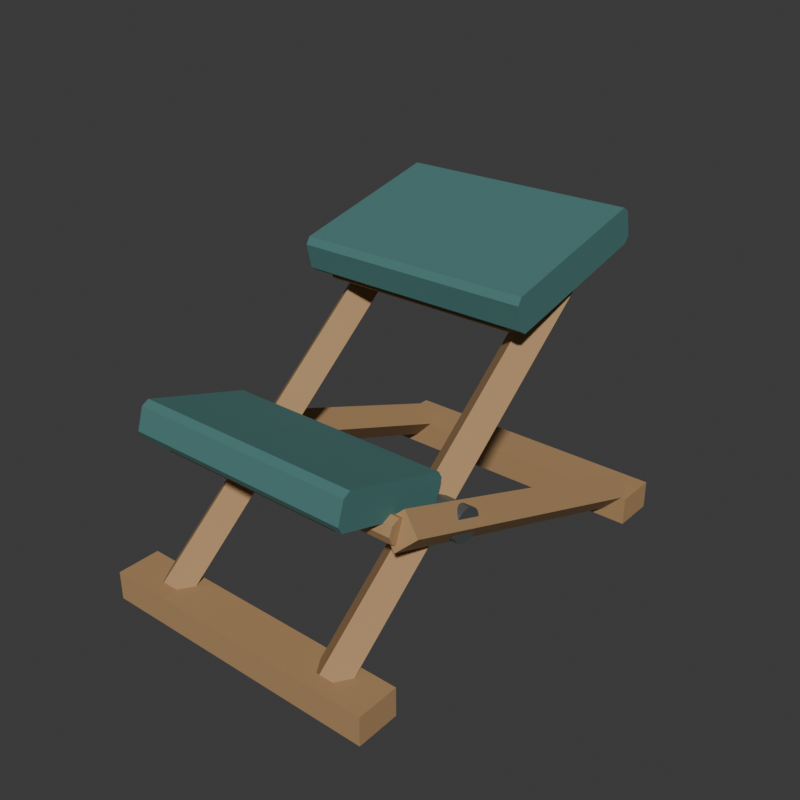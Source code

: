 # Source: source.blend  (saved by Blender 4.3.34; exported with 4.5.12 LTS)
import bpy
from mathutils import Matrix  # noqa: F401  (used for matrix-valued properties, if any)

bpy.ops.wm.read_factory_settings(use_empty=True)
scene = bpy.context.scene
scene.name = 'Scene'

# ---- collections
col_collection = bpy.data.collections.new('Collection'); scene.collection.children.link(col_collection)

# ---- materials (node trees are filled in below, after node groups)
mat_wholedarktealpaddedsurfaces = bpy.data.materials.new('WholeDarkTealPaddedSurfaces')
mat_wholedarktealpaddedsurfaces.diffuse_color = (0.065, 0.19, 0.18, 1.0)
mat_wholecrossedwarmtimberframe = bpy.data.materials.new('WholeCrossedWarmTimberFrame')
mat_wholecrossedwarmtimberframe.diffuse_color = (0.43, 0.26, 0.12, 1.0)
mat_fixedaxleandendcaps = bpy.data.materials.new('FixedAxleAndEndCaps')
mat_fixedaxleandendcaps.diffuse_color = (0.18, 0.21, 0.22, 1.0)

# ---- material node trees
mat_wholedarktealpaddedsurfaces.use_nodes = True; mat_wholedarktealpaddedsurfaces.node_tree.nodes.clear()
_N = mat_wholedarktealpaddedsurfaces.node_tree.nodes; _L = mat_wholedarktealpaddedsurfaces.node_tree.links
n0 = _N.new('ShaderNodeBsdfPrincipled'); n0.name = 'Principled BSDF'; n0.location = (10, 300)
n0.inputs[0].default_value = (0.065, 0.19, 0.18, 1.0)
n0.inputs[2].default_value = 0.88
n1 = _N.new('ShaderNodeOutputMaterial'); n1.name = 'Material Output'; n1.location = (300, 300)
_L.new(n0.outputs[0], n1.inputs[0])
n1.is_active_output = True
mat_wholecrossedwarmtimberframe.use_nodes = True; mat_wholecrossedwarmtimberframe.node_tree.nodes.clear()
_N = mat_wholecrossedwarmtimberframe.node_tree.nodes; _L = mat_wholecrossedwarmtimberframe.node_tree.links
n0 = _N.new('ShaderNodeBsdfPrincipled'); n0.name = 'Principled BSDF'; n0.location = (10, 300)
n0.inputs[0].default_value = (0.43, 0.26, 0.12, 1.0)
n0.inputs[2].default_value = 0.8
n1 = _N.new('ShaderNodeOutputMaterial'); n1.name = 'Material Output'; n1.location = (300, 300)
_L.new(n0.outputs[0], n1.inputs[0])
n1.is_active_output = True
mat_fixedaxleandendcaps.use_nodes = True; mat_fixedaxleandendcaps.node_tree.nodes.clear()
_N = mat_fixedaxleandendcaps.node_tree.nodes; _L = mat_fixedaxleandendcaps.node_tree.links
n0 = _N.new('ShaderNodeBsdfPrincipled'); n0.name = 'Principled BSDF'; n0.location = (10, 300)
n0.inputs[0].default_value = (0.18, 0.21, 0.22, 1.0)
n0.inputs[1].default_value = 0.65
n0.inputs[2].default_value = 0.43
n1 = _N.new('ShaderNodeOutputMaterial'); n1.name = 'Material Output'; n1.location = (300, 300)
_L.new(n0.outputs[0], n1.inputs[0])
n1.is_active_output = True

# ---- world
world_world = bpy.data.worlds.new('World'); scene.world = world_world
world_world.use_nodes = True; world_world.node_tree.nodes.clear()
_N = world_world.node_tree.nodes; _L = world_world.node_tree.links
n0 = _N.new('ShaderNodeOutputWorld'); n0.name = 'World Output'; n0.location = (300, 300)
n1 = _N.new('ShaderNodeBackground'); n1.name = 'Background'; n1.location = (10, 300)
n1.inputs[0].default_value = (0.05088, 0.05088, 0.05088, 1.0)
_L.new(n1.outputs[0], n0.inputs[0])
n0.is_active_output = True
world_world.color = (0.05088, 0.05088, 0.05088)
world_world.sun_shadow_jitter_overblur = 0.0

# ---- meshes
me_wholeinclinedupperseatmesh = bpy.data.meshes.new('WholeInclinedUpperSeatMesh')
me_wholeinclinedupperseatmesh.from_pydata([(-0.245, 0.03974, 0.5307), (-0.245, 0.3671, 0.6063), (-0.245, 0.3761, 0.6206), (-0.245, 0.3647, 0.6703), (-0.245, 0.3503, 0.6793), (-0.245, 0.02287, 0.6037), (-0.245, 0.01388, 0.5894), (-0.245, 0.02535, 0.5397), (0.245, 0.03974, 0.5307), (0.245, 0.3671, 0.6063), (0.245, 0.3761, 0.6206), (0.245, 0.3647, 0.6703), (0.245, 0.3503, 0.6793), (0.245, 0.02287, 0.6037), (0.245, 0.01388, 0.5894), (0.245, 0.02535, 0.5397)], [], [(7, 1, 0), (9, 15, 8), (7, 2, 1), (10, 15, 9), (7, 3, 2), (11, 15, 10), (7, 4, 3), (12, 15, 11), (7, 5, 4), (13, 15, 12), (5, 7, 6), (15, 13, 14), (0, 1, 9), (0, 9, 8), (1, 2, 10), (1, 10, 9), (2, 3, 11), (2, 11, 10), (3, 4, 12), (3, 12, 11), (4, 5, 13), (4, 13, 12), (5, 6, 14), (5, 14, 13), (6, 7, 15), (6, 15, 14), (7, 0, 8), (7, 8, 15)])
me_wholeinclinedupperseatmesh.materials.append(mat_wholedarktealpaddedsurfaces)
me_wholeinclinedupperseatmesh.materials.append(mat_wholecrossedwarmtimberframe)
me_wholeinclinedupperseatmesh.materials.append(mat_fixedaxleandendcaps)
me_wholeinclinedupperseatmesh.update()
me_wholecounterinclinedlowerkneepadmesh = bpy.data.meshes.new('WholeCounterInclinedLowerKneePadMesh')
me_wholecounterinclinedlowerkneepadmesh.from_pydata([(-0.235, -0.4183, 0.3546), (-0.235, -0.2022, 0.2885), (-0.235, -0.1872, 0.2965), (-0.235, -0.1737, 0.3404), (-0.235, -0.1817, 0.3554), (-0.235, -0.3978, 0.4215), (-0.235, -0.4128, 0.4135), (-0.235, -0.4263, 0.3696), (0.235, -0.4183, 0.3546), (0.235, -0.2022, 0.2885), (0.235, -0.1872, 0.2965), (0.235, -0.1737, 0.3404), (0.235, -0.1817, 0.3554), (0.235, -0.3978, 0.4215), (0.235, -0.4128, 0.4135), (0.235, -0.4263, 0.3696)], [], [(7, 1, 0), (9, 15, 8), (7, 2, 1), (10, 15, 9), (7, 3, 2), (11, 15, 10), (7, 4, 3), (12, 15, 11), (7, 5, 4), (13, 15, 12), (5, 7, 6), (15, 13, 14), (0, 1, 9), (0, 9, 8), (1, 2, 10), (1, 10, 9), (2, 3, 11), (2, 11, 10), (3, 4, 12), (3, 12, 11), (4, 5, 13), (4, 13, 12), (5, 6, 14), (5, 14, 13), (6, 7, 15), (6, 15, 14), (7, 0, 8), (7, 8, 15)])
me_wholecounterinclinedlowerkneepadmesh.materials.append(mat_wholedarktealpaddedsurfaces)
me_wholecounterinclinedlowerkneepadmesh.materials.append(mat_wholecrossedwarmtimberframe)
me_wholecounterinclinedlowerkneepadmesh.materials.append(mat_fixedaxleandendcaps)
me_wholecounterinclinedlowerkneepadmesh.update()
me_wholeupperseatundersupportmesh = bpy.data.meshes.new('WholeUpperSeatUndersupportMesh')
me_wholeupperseatundersupportmesh.from_pydata([(-0.205, 0.05604, 0.5161), (-0.205, 0.3396, 0.5816), (-0.205, 0.3486, 0.5959), (-0.205, 0.3484, 0.5969), (-0.205, 0.334, 0.6059), (-0.205, 0.05042, 0.5404), (-0.205, 0.04142, 0.5261), (-0.205, 0.04165, 0.5251), (0.205, 0.05604, 0.5161), (0.205, 0.3396, 0.5816), (0.205, 0.3486, 0.5959), (0.205, 0.3484, 0.5969), (0.205, 0.334, 0.6059), (0.205, 0.05042, 0.5404), (0.205, 0.04142, 0.5261), (0.205, 0.04165, 0.5251)], [], [(7, 1, 0), (9, 15, 8), (7, 2, 1), (10, 15, 9), (7, 3, 2), (11, 15, 10), (7, 4, 3), (12, 15, 11), (7, 5, 4), (13, 15, 12), (5, 7, 6), (15, 13, 14), (0, 1, 9), (0, 9, 8), (1, 2, 10), (1, 10, 9), (2, 3, 11), (2, 11, 10), (3, 4, 12), (3, 12, 11), (4, 5, 13), (4, 13, 12), (5, 6, 14), (5, 14, 13), (6, 7, 15), (6, 15, 14), (7, 0, 8), (7, 8, 15)])
me_wholeupperseatundersupportmesh.polygons.foreach_set('material_index', [1, 1, 1, 1, 1, 1, 1, 1, 1, 1, 1, 1, 1, 1, 1, 1, 1, 1, 1, 1, 1, 1, 1, 1, 1, 1, 1, 1])
me_wholeupperseatundersupportmesh.materials.append(mat_wholedarktealpaddedsurfaces)
me_wholeupperseatundersupportmesh.materials.append(mat_wholecrossedwarmtimberframe)
me_wholeupperseatundersupportmesh.materials.append(mat_fixedaxleandendcaps)
me_wholeupperseatundersupportmesh.update()
me_wholelowerkneeundersupportmesh = bpy.data.meshes.new('WholeLowerKneeUndersupportMesh')
me_wholelowerkneeundersupportmesh.from_pydata([(-0.195, -0.3926, 0.3292), (-0.195, -0.2147, 0.2749), (-0.195, -0.1997, 0.2828), (-0.195, -0.1994, 0.2838), (-0.195, -0.2074, 0.2988), (-0.195, -0.3853, 0.3531), (-0.195, -0.4003, 0.3452), (-0.195, -0.4006, 0.3442), (0.195, -0.3926, 0.3292), (0.195, -0.2147, 0.2749), (0.195, -0.1997, 0.2828), (0.195, -0.1994, 0.2838), (0.195, -0.2074, 0.2988), (0.195, -0.3853, 0.3531), (0.195, -0.4003, 0.3452), (0.195, -0.4006, 0.3442)], [], [(7, 1, 0), (9, 15, 8), (7, 2, 1), (10, 15, 9), (7, 3, 2), (11, 15, 10), (7, 4, 3), (12, 15, 11), (7, 5, 4), (13, 15, 12), (5, 7, 6), (15, 13, 14), (0, 1, 9), (0, 9, 8), (1, 2, 10), (1, 10, 9), (2, 3, 11), (2, 11, 10), (3, 4, 12), (3, 12, 11), (4, 5, 13), (4, 13, 12), (5, 6, 14), (5, 14, 13), (6, 7, 15), (6, 15, 14), (7, 0, 8), (7, 8, 15)])
me_wholelowerkneeundersupportmesh.polygons.foreach_set('material_index', [1, 1, 1, 1, 1, 1, 1, 1, 1, 1, 1, 1, 1, 1, 1, 1, 1, 1, 1, 1, 1, 1, 1, 1, 1, 1, 1, 1])
me_wholelowerkneeundersupportmesh.materials.append(mat_wholedarktealpaddedsurfaces)
me_wholelowerkneeundersupportmesh.materials.append(mat_wholecrossedwarmtimberframe)
me_wholelowerkneeundersupportmesh.materials.append(mat_fixedaxleandendcaps)
me_wholelowerkneeundersupportmesh.update()
me_leftwholefrontfoottoseatmembermesh = bpy.data.meshes.new('LeftWholeFrontFootToSeatMemberMesh')
me_leftwholefrontfoottoseatmembermesh.from_pydata([(-0.195, -0.391, 0.01555), (-0.233, -0.415, 0.045), (-0.195, -0.439, 0.07445), (-0.157, -0.415, 0.045), (-0.195, 0.244, 0.5336), (-0.233, 0.22, 0.563), (-0.195, 0.196, 0.5924), (-0.157, 0.22, 0.563), (-0.195, -0.415, 0.045), (-0.195, 0.22, 0.563)], [], [(0, 1, 5), (0, 5, 4), (1, 2, 6), (1, 6, 5), (2, 3, 7), (2, 7, 6), (3, 0, 4), (3, 4, 7), (8, 1, 0), (8, 2, 1), (8, 3, 2), (8, 0, 3), (9, 4, 5), (9, 5, 6), (9, 6, 7), (9, 7, 4)])
me_leftwholefrontfoottoseatmembermesh.polygons.foreach_set('material_index', [1, 1, 1, 1, 1, 1, 1, 1, 1, 1, 1, 1, 1, 1, 1, 1])
me_leftwholefrontfoottoseatmembermesh.materials.append(mat_wholedarktealpaddedsurfaces)
me_leftwholefrontfoottoseatmembermesh.materials.append(mat_wholecrossedwarmtimberframe)
me_leftwholefrontfoottoseatmembermesh.materials.append(mat_fixedaxleandendcaps)
me_leftwholefrontfoottoseatmembermesh.update()
me_leftwholerearfoottokneemembermesh = bpy.data.meshes.new('LeftWholeRearFootToKneeMemberMesh')
me_leftwholerearfoottokneemembermesh.from_pydata([(-0.253, 0.4281, 0.08068), (-0.291, 0.415, 0.045), (-0.253, 0.4019, 0.009323), (-0.215, 0.415, 0.045), (-0.253, -0.2919, 0.3447), (-0.291, -0.305, 0.309), (-0.253, -0.3181, 0.2733), (-0.215, -0.305, 0.309), (-0.253, 0.415, 0.045), (-0.253, -0.305, 0.309)], [], [(0, 1, 5), (0, 5, 4), (1, 2, 6), (1, 6, 5), (2, 3, 7), (2, 7, 6), (3, 0, 4), (3, 4, 7), (8, 1, 0), (8, 2, 1), (8, 3, 2), (8, 0, 3), (9, 4, 5), (9, 5, 6), (9, 6, 7), (9, 7, 4)])
me_leftwholerearfoottokneemembermesh.polygons.foreach_set('material_index', [1, 1, 1, 1, 1, 1, 1, 1, 1, 1, 1, 1, 1, 1, 1, 1])
me_leftwholerearfoottokneemembermesh.materials.append(mat_wholedarktealpaddedsurfaces)
me_leftwholerearfoottokneemembermesh.materials.append(mat_wholecrossedwarmtimberframe)
me_leftwholerearfoottokneemembermesh.materials.append(mat_fixedaxleandendcaps)
me_leftwholerearfoottokneemembermesh.update()
me_leftwholekneeendtiemesh = bpy.data.meshes.new('LeftWholeKneeEndTieMesh')
me_leftwholekneeendtiemesh.from_pydata([(-0.17, -0.305, 0.284), (-0.17, -0.3227, 0.2913), (-0.17, -0.33, 0.309), (-0.17, -0.3227, 0.3267), (-0.17, -0.305, 0.334), (-0.17, -0.2873, 0.3267), (-0.17, -0.28, 0.309), (-0.17, -0.2873, 0.2913), (-0.253, -0.305, 0.284), (-0.253, -0.3227, 0.2913), (-0.253, -0.33, 0.309), (-0.253, -0.3227, 0.3267), (-0.253, -0.305, 0.334), (-0.253, -0.2873, 0.3267), (-0.253, -0.28, 0.309), (-0.253, -0.2873, 0.2913), (-0.17, -0.305, 0.309), (-0.253, -0.305, 0.309)], [], [(0, 1, 9), (0, 9, 8), (1, 2, 10), (1, 10, 9), (2, 3, 11), (2, 11, 10), (3, 4, 12), (3, 12, 11), (4, 5, 13), (4, 13, 12), (5, 6, 14), (5, 14, 13), (6, 7, 15), (6, 15, 14), (7, 0, 8), (7, 8, 15), (16, 1, 0), (16, 2, 1), (16, 3, 2), (16, 4, 3), (16, 5, 4), (16, 6, 5), (16, 7, 6), (16, 0, 7), (17, 8, 9), (17, 9, 10), (17, 10, 11), (17, 11, 12), (17, 12, 13), (17, 13, 14), (17, 14, 15), (17, 15, 8)])
me_leftwholekneeendtiemesh.polygons.foreach_set('material_index', [1, 1, 1, 1, 1, 1, 1, 1, 1, 1, 1, 1, 1, 1, 1, 1, 1, 1, 1, 1, 1, 1, 1, 1, 1, 1, 1, 1, 1, 1, 1, 1])
me_leftwholekneeendtiemesh.materials.append(mat_wholedarktealpaddedsurfaces)
me_leftwholekneeendtiemesh.materials.append(mat_wholecrossedwarmtimberframe)
me_leftwholekneeendtiemesh.materials.append(mat_fixedaxleandendcaps)
me_leftwholekneeendtiemesh.update()
me_leftwholeseatendtiemesh = bpy.data.meshes.new('LeftWholeSeatEndTieMesh')
me_leftwholeseatendtiemesh.from_pydata([(-0.15, 0.22, 0.538), (-0.15, 0.2023, 0.5453), (-0.15, 0.195, 0.563), (-0.15, 0.2023, 0.5807), (-0.15, 0.22, 0.588), (-0.15, 0.2377, 0.5807), (-0.15, 0.245, 0.563), (-0.15, 0.2377, 0.5453), (-0.195, 0.22, 0.538), (-0.195, 0.2023, 0.5453), (-0.195, 0.195, 0.563), (-0.195, 0.2023, 0.5807), (-0.195, 0.22, 0.588), (-0.195, 0.2377, 0.5807), (-0.195, 0.245, 0.563), (-0.195, 0.2377, 0.5453), (-0.15, 0.22, 0.563), (-0.195, 0.22, 0.563)], [], [(0, 1, 9), (0, 9, 8), (1, 2, 10), (1, 10, 9), (2, 3, 11), (2, 11, 10), (3, 4, 12), (3, 12, 11), (4, 5, 13), (4, 13, 12), (5, 6, 14), (5, 14, 13), (6, 7, 15), (6, 15, 14), (7, 0, 8), (7, 8, 15), (16, 1, 0), (16, 2, 1), (16, 3, 2), (16, 4, 3), (16, 5, 4), (16, 6, 5), (16, 7, 6), (16, 0, 7), (17, 8, 9), (17, 9, 10), (17, 10, 11), (17, 11, 12), (17, 12, 13), (17, 13, 14), (17, 14, 15), (17, 15, 8)])
me_leftwholeseatendtiemesh.polygons.foreach_set('material_index', [1, 1, 1, 1, 1, 1, 1, 1, 1, 1, 1, 1, 1, 1, 1, 1, 1, 1, 1, 1, 1, 1, 1, 1, 1, 1, 1, 1, 1, 1, 1, 1])
me_leftwholeseatendtiemesh.materials.append(mat_wholedarktealpaddedsurfaces)
me_leftwholeseatendtiemesh.materials.append(mat_wholecrossedwarmtimberframe)
me_leftwholeseatendtiemesh.materials.append(mat_fixedaxleandendcaps)
me_leftwholeseatendtiemesh.update()
me_leftfixedcrossingpinmesh = bpy.data.meshes.new('LeftFixedCrossingPinMesh')
me_leftfixedcrossingpinmesh.from_pydata([(-0.2775, -0.1576, 0.255), (-0.2775, -0.1576, 0.289), (-0.2775, -0.1488, 0.2878), (-0.2775, -0.1406, 0.2844), (-0.2775, -0.1336, 0.279), (-0.2775, -0.1282, 0.272), (-0.2775, -0.1248, 0.2638), (-0.2775, -0.1236, 0.255), (-0.2775, -0.1248, 0.2462), (-0.2775, -0.1282, 0.238), (-0.2775, -0.1336, 0.2309), (-0.2775, -0.1406, 0.2255), (-0.2775, -0.1488, 0.2221), (-0.2775, -0.1576, 0.221), (-0.2775, -0.1664, 0.2221), (-0.2775, -0.1746, 0.2255), (-0.2775, -0.1817, 0.2309), (-0.2775, -0.1871, 0.238), (-0.2775, -0.1905, 0.2462), (-0.2775, -0.1916, 0.255), (-0.2775, -0.1905, 0.2638), (-0.2775, -0.1871, 0.272), (-0.2775, -0.1817, 0.279), (-0.2775, -0.1746, 0.2844), (-0.2775, -0.1664, 0.2878), (-0.1705, -0.1576, 0.289), (-0.1705, -0.1488, 0.2878), (-0.1705, -0.1406, 0.2844), (-0.1705, -0.1336, 0.279), (-0.1705, -0.1282, 0.272), (-0.1705, -0.1248, 0.2638), (-0.1705, -0.1236, 0.255), (-0.1705, -0.1248, 0.2462), (-0.1705, -0.1282, 0.238), (-0.1705, -0.1336, 0.2309), (-0.1705, -0.1406, 0.2255), (-0.1705, -0.1488, 0.2221), (-0.1705, -0.1576, 0.221), (-0.1705, -0.1664, 0.2221), (-0.1705, -0.1746, 0.2255), (-0.1705, -0.1817, 0.2309), (-0.1705, -0.1871, 0.238), (-0.1705, -0.1905, 0.2462), (-0.1705, -0.1916, 0.255), (-0.1705, -0.1905, 0.2638), (-0.1705, -0.1871, 0.272), (-0.1705, -0.1817, 0.279), (-0.1705, -0.1746, 0.2844), (-0.1705, -0.1664, 0.2878), (-0.1705, -0.1576, 0.255)], [], [(0, 1, 2), (0, 2, 3), (0, 3, 4), (0, 4, 5), (0, 5, 6), (0, 6, 7), (0, 7, 8), (0, 8, 9), (0, 9, 10), (0, 10, 11), (0, 11, 12), (0, 12, 13), (0, 13, 14), (0, 14, 15), (0, 15, 16), (0, 16, 17), (0, 17, 18), (0, 18, 19), (0, 19, 20), (0, 20, 21), (0, 21, 22), (0, 22, 23), (0, 23, 24), (0, 24, 1), (1, 25, 26), (1, 26, 2), (2, 26, 27), (2, 27, 3), (3, 27, 28), (3, 28, 4), (4, 28, 29), (4, 29, 5), (5, 29, 30), (5, 30, 6), (6, 30, 31), (6, 31, 7), (7, 31, 32), (7, 32, 8), (8, 32, 33), (8, 33, 9), (9, 33, 34), (9, 34, 10), (10, 34, 35), (10, 35, 11), (11, 35, 36), (11, 36, 12), (12, 36, 37), (12, 37, 13), (13, 37, 38), (13, 38, 14), (14, 38, 39), (14, 39, 15), (15, 39, 40), (15, 40, 16), (16, 40, 41), (16, 41, 17), (17, 41, 42), (17, 42, 18), (18, 42, 43), (18, 43, 19), (19, 43, 44), (19, 44, 20), (20, 44, 45), (20, 45, 21), (21, 45, 46), (21, 46, 22), (22, 46, 47), (22, 47, 23), (23, 47, 48), (23, 48, 24), (24, 48, 25), (24, 25, 1), (25, 49, 26), (26, 49, 27), (27, 49, 28), (28, 49, 29), (29, 49, 30), (30, 49, 31), (31, 49, 32), (32, 49, 33), (33, 49, 34), (34, 49, 35), (35, 49, 36), (36, 49, 37), (37, 49, 38), (38, 49, 39), (39, 49, 40), (40, 49, 41), (41, 49, 42), (42, 49, 43), (43, 49, 44), (44, 49, 45), (45, 49, 46), (46, 49, 47), (47, 49, 48), (48, 49, 25)])
me_leftfixedcrossingpinmesh.polygons.foreach_set('material_index', [2, 2, 2, 2, 2, 2, 2, 2, 2, 2, 2, 2, 2, 2, 2, 2, 2, 2, 2, 2, 2, 2, 2, 2, 2, 2, 2, 2, 2, 2, 2, 2, 2, 2, 2, 2, 2, 2, 2, 2, 2, 2, 2, 2, 2, 2, 2, 2, 2, 2, 2, 2, 2, 2, 2, 2, 2, 2, 2, 2, 2, 2, 2, 2, 2, 2, 2, 2, 2, 2, 2, 2, 2, 2, 2, 2, 2, 2, 2, 2, 2, 2, 2, 2, 2, 2, 2, 2, 2, 2, 2, 2, 2, 2, 2, 2])
me_leftfixedcrossingpinmesh.materials.append(mat_wholedarktealpaddedsurfaces)
me_leftfixedcrossingpinmesh.materials.append(mat_wholecrossedwarmtimberframe)
me_leftfixedcrossingpinmesh.materials.append(mat_fixedaxleandendcaps)
me_leftfixedcrossingpinmesh.update()
me_rightwholefrontfoottoseatmembermesh = bpy.data.meshes.new('RightWholeFrontFootToSeatMemberMesh')
me_rightwholefrontfoottoseatmembermesh.from_pydata([(0.195, -0.391, 0.01555), (0.157, -0.415, 0.045), (0.195, -0.439, 0.07445), (0.233, -0.415, 0.045), (0.195, 0.244, 0.5336), (0.157, 0.22, 0.563), (0.195, 0.196, 0.5924), (0.233, 0.22, 0.563), (0.195, -0.415, 0.045), (0.195, 0.22, 0.563)], [], [(0, 1, 5), (0, 5, 4), (1, 2, 6), (1, 6, 5), (2, 3, 7), (2, 7, 6), (3, 0, 4), (3, 4, 7), (8, 1, 0), (8, 2, 1), (8, 3, 2), (8, 0, 3), (9, 4, 5), (9, 5, 6), (9, 6, 7), (9, 7, 4)])
me_rightwholefrontfoottoseatmembermesh.polygons.foreach_set('material_index', [1, 1, 1, 1, 1, 1, 1, 1, 1, 1, 1, 1, 1, 1, 1, 1])
me_rightwholefrontfoottoseatmembermesh.materials.append(mat_wholedarktealpaddedsurfaces)
me_rightwholefrontfoottoseatmembermesh.materials.append(mat_wholecrossedwarmtimberframe)
me_rightwholefrontfoottoseatmembermesh.materials.append(mat_fixedaxleandendcaps)
me_rightwholefrontfoottoseatmembermesh.update()
me_rightwholerearfoottokneemembermesh = bpy.data.meshes.new('RightWholeRearFootToKneeMemberMesh')
me_rightwholerearfoottokneemembermesh.from_pydata([(0.253, 0.4281, 0.08068), (0.215, 0.415, 0.045), (0.253, 0.4019, 0.009323), (0.291, 0.415, 0.045), (0.253, -0.2919, 0.3447), (0.215, -0.305, 0.309), (0.253, -0.3181, 0.2733), (0.291, -0.305, 0.309), (0.253, 0.415, 0.045), (0.253, -0.305, 0.309)], [], [(0, 1, 5), (0, 5, 4), (1, 2, 6), (1, 6, 5), (2, 3, 7), (2, 7, 6), (3, 0, 4), (3, 4, 7), (8, 1, 0), (8, 2, 1), (8, 3, 2), (8, 0, 3), (9, 4, 5), (9, 5, 6), (9, 6, 7), (9, 7, 4)])
me_rightwholerearfoottokneemembermesh.polygons.foreach_set('material_index', [1, 1, 1, 1, 1, 1, 1, 1, 1, 1, 1, 1, 1, 1, 1, 1])
me_rightwholerearfoottokneemembermesh.materials.append(mat_wholedarktealpaddedsurfaces)
me_rightwholerearfoottokneemembermesh.materials.append(mat_wholecrossedwarmtimberframe)
me_rightwholerearfoottokneemembermesh.materials.append(mat_fixedaxleandendcaps)
me_rightwholerearfoottokneemembermesh.update()
me_rightwholekneeendtiemesh = bpy.data.meshes.new('RightWholeKneeEndTieMesh')
me_rightwholekneeendtiemesh.from_pydata([(0.17, -0.305, 0.334), (0.17, -0.3227, 0.3267), (0.17, -0.33, 0.309), (0.17, -0.3227, 0.2913), (0.17, -0.305, 0.284), (0.17, -0.2873, 0.2913), (0.17, -0.28, 0.309), (0.17, -0.2873, 0.3267), (0.253, -0.305, 0.334), (0.253, -0.3227, 0.3267), (0.253, -0.33, 0.309), (0.253, -0.3227, 0.2913), (0.253, -0.305, 0.284), (0.253, -0.2873, 0.2913), (0.253, -0.28, 0.309), (0.253, -0.2873, 0.3267), (0.17, -0.305, 0.309), (0.253, -0.305, 0.309)], [], [(0, 1, 9), (0, 9, 8), (1, 2, 10), (1, 10, 9), (2, 3, 11), (2, 11, 10), (3, 4, 12), (3, 12, 11), (4, 5, 13), (4, 13, 12), (5, 6, 14), (5, 14, 13), (6, 7, 15), (6, 15, 14), (7, 0, 8), (7, 8, 15), (16, 1, 0), (16, 2, 1), (16, 3, 2), (16, 4, 3), (16, 5, 4), (16, 6, 5), (16, 7, 6), (16, 0, 7), (17, 8, 9), (17, 9, 10), (17, 10, 11), (17, 11, 12), (17, 12, 13), (17, 13, 14), (17, 14, 15), (17, 15, 8)])
me_rightwholekneeendtiemesh.polygons.foreach_set('material_index', [1, 1, 1, 1, 1, 1, 1, 1, 1, 1, 1, 1, 1, 1, 1, 1, 1, 1, 1, 1, 1, 1, 1, 1, 1, 1, 1, 1, 1, 1, 1, 1])
me_rightwholekneeendtiemesh.materials.append(mat_wholedarktealpaddedsurfaces)
me_rightwholekneeendtiemesh.materials.append(mat_wholecrossedwarmtimberframe)
me_rightwholekneeendtiemesh.materials.append(mat_fixedaxleandendcaps)
me_rightwholekneeendtiemesh.update()
me_rightwholeseatendtiemesh = bpy.data.meshes.new('RightWholeSeatEndTieMesh')
me_rightwholeseatendtiemesh.from_pydata([(0.15, 0.22, 0.588), (0.15, 0.2023, 0.5807), (0.15, 0.195, 0.563), (0.15, 0.2023, 0.5453), (0.15, 0.22, 0.538), (0.15, 0.2377, 0.5453), (0.15, 0.245, 0.563), (0.15, 0.2377, 0.5807), (0.195, 0.22, 0.588), (0.195, 0.2023, 0.5807), (0.195, 0.195, 0.563), (0.195, 0.2023, 0.5453), (0.195, 0.22, 0.538), (0.195, 0.2377, 0.5453), (0.195, 0.245, 0.563), (0.195, 0.2377, 0.5807), (0.15, 0.22, 0.563), (0.195, 0.22, 0.563)], [], [(0, 1, 9), (0, 9, 8), (1, 2, 10), (1, 10, 9), (2, 3, 11), (2, 11, 10), (3, 4, 12), (3, 12, 11), (4, 5, 13), (4, 13, 12), (5, 6, 14), (5, 14, 13), (6, 7, 15), (6, 15, 14), (7, 0, 8), (7, 8, 15), (16, 1, 0), (16, 2, 1), (16, 3, 2), (16, 4, 3), (16, 5, 4), (16, 6, 5), (16, 7, 6), (16, 0, 7), (17, 8, 9), (17, 9, 10), (17, 10, 11), (17, 11, 12), (17, 12, 13), (17, 13, 14), (17, 14, 15), (17, 15, 8)])
me_rightwholeseatendtiemesh.polygons.foreach_set('material_index', [1, 1, 1, 1, 1, 1, 1, 1, 1, 1, 1, 1, 1, 1, 1, 1, 1, 1, 1, 1, 1, 1, 1, 1, 1, 1, 1, 1, 1, 1, 1, 1])
me_rightwholeseatendtiemesh.materials.append(mat_wholedarktealpaddedsurfaces)
me_rightwholeseatendtiemesh.materials.append(mat_wholecrossedwarmtimberframe)
me_rightwholeseatendtiemesh.materials.append(mat_fixedaxleandendcaps)
me_rightwholeseatendtiemesh.update()
me_rightfixedcrossingpinmesh = bpy.data.meshes.new('RightFixedCrossingPinMesh')
me_rightfixedcrossingpinmesh.from_pydata([(0.1705, -0.1576, 0.255), (0.1705, -0.1576, 0.289), (0.1705, -0.1488, 0.2878), (0.1705, -0.1406, 0.2844), (0.1705, -0.1336, 0.279), (0.1705, -0.1282, 0.272), (0.1705, -0.1248, 0.2638), (0.1705, -0.1236, 0.255), (0.1705, -0.1248, 0.2462), (0.1705, -0.1282, 0.238), (0.1705, -0.1336, 0.2309), (0.1705, -0.1406, 0.2255), (0.1705, -0.1488, 0.2221), (0.1705, -0.1576, 0.221), (0.1705, -0.1664, 0.2221), (0.1705, -0.1746, 0.2255), (0.1705, -0.1817, 0.2309), (0.1705, -0.1871, 0.238), (0.1705, -0.1905, 0.2462), (0.1705, -0.1916, 0.255), (0.1705, -0.1905, 0.2638), (0.1705, -0.1871, 0.272), (0.1705, -0.1817, 0.279), (0.1705, -0.1746, 0.2844), (0.1705, -0.1664, 0.2878), (0.2775, -0.1576, 0.289), (0.2775, -0.1488, 0.2878), (0.2775, -0.1406, 0.2844), (0.2775, -0.1336, 0.279), (0.2775, -0.1282, 0.272), (0.2775, -0.1248, 0.2638), (0.2775, -0.1236, 0.255), (0.2775, -0.1248, 0.2462), (0.2775, -0.1282, 0.238), (0.2775, -0.1336, 0.2309), (0.2775, -0.1406, 0.2255), (0.2775, -0.1488, 0.2221), (0.2775, -0.1576, 0.221), (0.2775, -0.1664, 0.2221), (0.2775, -0.1746, 0.2255), (0.2775, -0.1817, 0.2309), (0.2775, -0.1871, 0.238), (0.2775, -0.1905, 0.2462), (0.2775, -0.1916, 0.255), (0.2775, -0.1905, 0.2638), (0.2775, -0.1871, 0.272), (0.2775, -0.1817, 0.279), (0.2775, -0.1746, 0.2844), (0.2775, -0.1664, 0.2878), (0.2775, -0.1576, 0.255)], [], [(0, 1, 2), (0, 2, 3), (0, 3, 4), (0, 4, 5), (0, 5, 6), (0, 6, 7), (0, 7, 8), (0, 8, 9), (0, 9, 10), (0, 10, 11), (0, 11, 12), (0, 12, 13), (0, 13, 14), (0, 14, 15), (0, 15, 16), (0, 16, 17), (0, 17, 18), (0, 18, 19), (0, 19, 20), (0, 20, 21), (0, 21, 22), (0, 22, 23), (0, 23, 24), (0, 24, 1), (1, 25, 26), (1, 26, 2), (2, 26, 27), (2, 27, 3), (3, 27, 28), (3, 28, 4), (4, 28, 29), (4, 29, 5), (5, 29, 30), (5, 30, 6), (6, 30, 31), (6, 31, 7), (7, 31, 32), (7, 32, 8), (8, 32, 33), (8, 33, 9), (9, 33, 34), (9, 34, 10), (10, 34, 35), (10, 35, 11), (11, 35, 36), (11, 36, 12), (12, 36, 37), (12, 37, 13), (13, 37, 38), (13, 38, 14), (14, 38, 39), (14, 39, 15), (15, 39, 40), (15, 40, 16), (16, 40, 41), (16, 41, 17), (17, 41, 42), (17, 42, 18), (18, 42, 43), (18, 43, 19), (19, 43, 44), (19, 44, 20), (20, 44, 45), (20, 45, 21), (21, 45, 46), (21, 46, 22), (22, 46, 47), (22, 47, 23), (23, 47, 48), (23, 48, 24), (24, 48, 25), (24, 25, 1), (25, 49, 26), (26, 49, 27), (27, 49, 28), (28, 49, 29), (29, 49, 30), (30, 49, 31), (31, 49, 32), (32, 49, 33), (33, 49, 34), (34, 49, 35), (35, 49, 36), (36, 49, 37), (37, 49, 38), (38, 49, 39), (39, 49, 40), (40, 49, 41), (41, 49, 42), (42, 49, 43), (43, 49, 44), (44, 49, 45), (45, 49, 46), (46, 49, 47), (47, 49, 48), (48, 49, 25)])
me_rightfixedcrossingpinmesh.polygons.foreach_set('material_index', [2, 2, 2, 2, 2, 2, 2, 2, 2, 2, 2, 2, 2, 2, 2, 2, 2, 2, 2, 2, 2, 2, 2, 2, 2, 2, 2, 2, 2, 2, 2, 2, 2, 2, 2, 2, 2, 2, 2, 2, 2, 2, 2, 2, 2, 2, 2, 2, 2, 2, 2, 2, 2, 2, 2, 2, 2, 2, 2, 2, 2, 2, 2, 2, 2, 2, 2, 2, 2, 2, 2, 2, 2, 2, 2, 2, 2, 2, 2, 2, 2, 2, 2, 2, 2, 2, 2, 2, 2, 2, 2, 2, 2, 2, 2, 2])
me_rightfixedcrossingpinmesh.materials.append(mat_wholedarktealpaddedsurfaces)
me_rightfixedcrossingpinmesh.materials.append(mat_wholecrossedwarmtimberframe)
me_rightfixedcrossingpinmesh.materials.append(mat_fixedaxleandendcaps)
me_rightfixedcrossingpinmesh.update()
me_wholefrontgroundfootmesh = bpy.data.meshes.new('WholeFrontGroundFootMesh')
me_wholefrontgroundfootmesh.from_pydata([(-0.3, -0.46, 0.0), (0.3, -0.46, 0.0), (-0.3, -0.37, 0.0), (0.3, -0.37, 0.0), (-0.3, -0.46, 0.06), (0.3, -0.46, 0.06), (-0.3, -0.37, 0.06), (0.3, -0.37, 0.06)], [], [(0, 2, 3), (0, 3, 1), (4, 5, 7), (4, 7, 6), (0, 1, 5), (0, 5, 4), (2, 6, 7), (2, 7, 3), (0, 4, 6), (0, 6, 2), (1, 3, 7), (1, 7, 5)])
me_wholefrontgroundfootmesh.polygons.foreach_set('material_index', [1, 1, 1, 1, 1, 1, 1, 1, 1, 1, 1, 1])
me_wholefrontgroundfootmesh.materials.append(mat_wholedarktealpaddedsurfaces)
me_wholefrontgroundfootmesh.materials.append(mat_wholecrossedwarmtimberframe)
me_wholefrontgroundfootmesh.materials.append(mat_fixedaxleandendcaps)
me_wholefrontgroundfootmesh.update()
me_wholereargroundfootmesh = bpy.data.meshes.new('WholeRearGroundFootMesh')
me_wholereargroundfootmesh.from_pydata([(-0.3, 0.37, 0.0), (0.3, 0.37, 0.0), (-0.3, 0.46, 0.0), (0.3, 0.46, 0.0), (-0.3, 0.37, 0.06), (0.3, 0.37, 0.06), (-0.3, 0.46, 0.06), (0.3, 0.46, 0.06)], [], [(0, 2, 3), (0, 3, 1), (4, 5, 7), (4, 7, 6), (0, 1, 5), (0, 5, 4), (2, 6, 7), (2, 7, 3), (0, 4, 6), (0, 6, 2), (1, 3, 7), (1, 7, 5)])
me_wholereargroundfootmesh.polygons.foreach_set('material_index', [1, 1, 1, 1, 1, 1, 1, 1, 1, 1, 1, 1])
me_wholereargroundfootmesh.materials.append(mat_wholedarktealpaddedsurfaces)
me_wholereargroundfootmesh.materials.append(mat_wholecrossedwarmtimberframe)
me_wholereargroundfootmesh.materials.append(mat_fixedaxleandendcaps)
me_wholereargroundfootmesh.update()

# ---- objects
ob_wholeinclinedupperseat = bpy.data.objects.new('WholeInclinedUpperSeat', me_wholeinclinedupperseatmesh)
ob_wholecounterinclinedlowerkneepad = bpy.data.objects.new('WholeCounterInclinedLowerKneePad', me_wholecounterinclinedlowerkneepadmesh)
ob_wholeupperseatundersupport = bpy.data.objects.new('WholeUpperSeatUndersupport', me_wholeupperseatundersupportmesh)
ob_wholelowerkneeundersupport = bpy.data.objects.new('WholeLowerKneeUndersupport', me_wholelowerkneeundersupportmesh)
ob_leftwholefrontfoottoseatmember = bpy.data.objects.new('LeftWholeFrontFootToSeatMember', me_leftwholefrontfoottoseatmembermesh)
ob_leftwholerearfoottokneemember = bpy.data.objects.new('LeftWholeRearFootToKneeMember', me_leftwholerearfoottokneemembermesh)
ob_leftwholekneeendtie = bpy.data.objects.new('LeftWholeKneeEndTie', me_leftwholekneeendtiemesh)
ob_leftwholeseatendtie = bpy.data.objects.new('LeftWholeSeatEndTie', me_leftwholeseatendtiemesh)
ob_leftfixedcrossingpin = bpy.data.objects.new('LeftFixedCrossingPin', me_leftfixedcrossingpinmesh)
ob_rightwholefrontfoottoseatmember = bpy.data.objects.new('RightWholeFrontFootToSeatMember', me_rightwholefrontfoottoseatmembermesh)
ob_rightwholerearfoottokneemember = bpy.data.objects.new('RightWholeRearFootToKneeMember', me_rightwholerearfoottokneemembermesh)
ob_rightwholekneeendtie = bpy.data.objects.new('RightWholeKneeEndTie', me_rightwholekneeendtiemesh)
ob_rightwholeseatendtie = bpy.data.objects.new('RightWholeSeatEndTie', me_rightwholeseatendtiemesh)
ob_rightfixedcrossingpin = bpy.data.objects.new('RightFixedCrossingPin', me_rightfixedcrossingpinmesh)
ob_wholefrontgroundfoot = bpy.data.objects.new('WholeFrontGroundFoot', me_wholefrontgroundfootmesh)
ob_wholereargroundfoot = bpy.data.objects.new('WholeRearGroundFoot', me_wholereargroundfootmesh)

# ---- transforms, parenting, visibility, modifiers, constraints
ob_wholeinclinedupperseat.location = (0.0, 0.0, 0.0)
ob_wholecounterinclinedlowerkneepad.location = (0.0, 0.0, 0.0)
ob_wholeupperseatundersupport.location = (0.0, 0.0, 0.0)
ob_wholelowerkneeundersupport.location = (0.0, 0.0, 0.0)
ob_leftwholefrontfoottoseatmember.location = (0.0, 0.0, 0.0)
ob_leftwholerearfoottokneemember.location = (0.0, 0.0, 0.0)
ob_leftwholekneeendtie.location = (0.0, 0.0, 0.0)
ob_leftwholeseatendtie.location = (0.0, 0.0, 0.0)
ob_leftfixedcrossingpin.location = (0.0, 0.0, 0.0)
ob_rightwholefrontfoottoseatmember.location = (0.0, 0.0, 0.0)
ob_rightwholerearfoottokneemember.location = (0.0, 0.0, 0.0)
ob_rightwholekneeendtie.location = (0.0, 0.0, 0.0)
ob_rightwholeseatendtie.location = (0.0, 0.0, 0.0)
ob_rightfixedcrossingpin.location = (0.0, 0.0, 0.0)
ob_wholefrontgroundfoot.location = (0.0, 0.0, 0.0)
ob_wholereargroundfoot.location = (0.0, 0.0, 0.0)

# ---- collection membership
scene.collection.objects.link(ob_wholeinclinedupperseat)
scene.collection.objects.link(ob_wholecounterinclinedlowerkneepad)
scene.collection.objects.link(ob_wholeupperseatundersupport)
scene.collection.objects.link(ob_wholelowerkneeundersupport)
scene.collection.objects.link(ob_leftwholefrontfoottoseatmember)
scene.collection.objects.link(ob_leftwholerearfoottokneemember)
scene.collection.objects.link(ob_leftwholekneeendtie)
scene.collection.objects.link(ob_leftwholeseatendtie)
scene.collection.objects.link(ob_leftfixedcrossingpin)
scene.collection.objects.link(ob_rightwholefrontfoottoseatmember)
scene.collection.objects.link(ob_rightwholerearfoottokneemember)
scene.collection.objects.link(ob_rightwholekneeendtie)
scene.collection.objects.link(ob_rightwholeseatendtie)
scene.collection.objects.link(ob_rightfixedcrossingpin)
scene.collection.objects.link(ob_wholefrontgroundfoot)
scene.collection.objects.link(ob_wholereargroundfoot)

# ---- scene / render settings (as saved in the file)
scene.frame_start = 1; scene.frame_end = 250; scene.frame_set(1)
scene.render.engine = 'CYCLES'
scene.render.resolution_x = 640
scene.render.resolution_y = 640
scene.render.use_compositing = False
scene.cycles.use_denoising = False
scene.cycles.samples = 128
scene.cycles.use_adaptive_sampling = False
bpy.context.view_layer.update()

# ---- added for rendering (the .blend has no active camera and no usable light): camera, sun
cam_auto = bpy.data.cameras.new('AutoCamera')
cam_auto.lens = 50.0
cam_auto.sensor_width = 36.0
cam_auto.clip_end = 1000.0
ob_auto_camera = bpy.data.objects.new('AutoCamera', cam_auto)
scene.collection.objects.link(ob_auto_camera)
ob_auto_camera.location = (1.1949, -1.43388, 1.29558)
ob_auto_camera.rotation_euler = (1.09748, -7.21219e-08, 0.694738)
scene.camera = ob_auto_camera
light_auto_sun = bpy.data.lights.new('AutoSun', 'SUN')
light_auto_sun.energy = 3.0
light_auto_sun.angle = 0.0523599
ob_auto_sun = bpy.data.objects.new('AutoSun', light_auto_sun)
scene.collection.objects.link(ob_auto_sun)
ob_auto_sun.rotation_euler = (0.872665, 0.174533, 0.523599)
bpy.context.view_layer.update()
